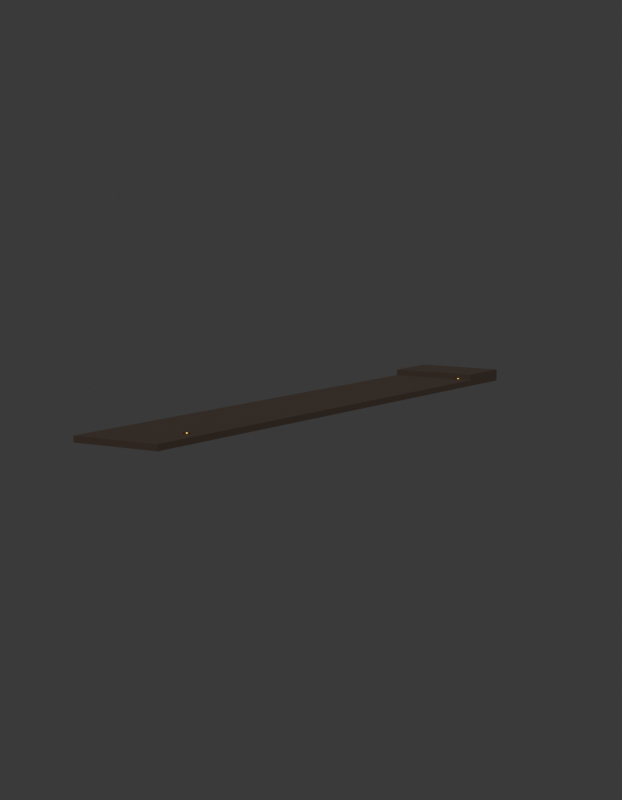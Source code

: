 # Source: SM_ENV_TabuaSolta_Blockout.blend  (saved by Blender 5.2.45; exported with 4.5.12 LTS)
import bpy
from mathutils import Matrix  # noqa: F401  (used for matrix-valued properties, if any)

bpy.ops.wm.read_factory_settings(use_empty=True)
scene = bpy.context.scene
scene.name = 'Scene'

# ---- collections
col_env_tabuasolta = bpy.data.collections.new('ENV_TabuaSolta'); scene.collection.children.link(col_env_tabuasolta)
col_rig = bpy.data.collections.new('Rig'); col_env_tabuasolta.children.link(col_rig)
col_geo = bpy.data.collections.new('Geo'); col_env_tabuasolta.children.link(col_geo)
col_sockets = bpy.data.collections.new('Sockets'); col_env_tabuasolta.children.link(col_sockets)
col_props = bpy.data.collections.new('Props'); col_env_tabuasolta.children.link(col_props)
col_preview = bpy.data.collections.new('_Preview'); scene.collection.children.link(col_preview)

# ---- materials (node trees are filled in below, after node groups)
mat_mat_env_tabuasolta = bpy.data.materials.new('MAT_ENV_TabuaSolta')
mat_mat_env_tabuasolta.diffuse_color = (0.04231, 0.02519, 0.016, 1.0)
mat_mat_env_tabuasolta.roughness = 0.85
mat_mat_env_latao = bpy.data.materials.new('MAT_ENV_Latao')
mat_mat_env_latao.diffuse_color = (0.6939, 0.4564, 0.1022, 1.0)
mat_mat_env_latao.roughness = 0.3
mat_mat_env_latao.metallic = 1.0

# ---- material node trees
mat_mat_env_tabuasolta.use_nodes = True; mat_mat_env_tabuasolta.node_tree.nodes.clear()
_N = mat_mat_env_tabuasolta.node_tree.nodes; _L = mat_mat_env_tabuasolta.node_tree.links
n0 = _N.new('ShaderNodeBsdfPrincipled'); n0.name = 'Principled BSDF'; n0.location = (-200, 100)
n0.inputs[0].default_value = (0.04231, 0.02519, 0.016, 1.0)
n0.inputs[2].default_value = 0.85
n0.inputs[10].default_value = 0.005
n1 = _N.new('ShaderNodeOutputMaterial'); n1.name = 'Material Output'; n1.location = (200, 100)
_L.new(n0.outputs[0], n1.inputs[0])
n1.is_active_output = True
mat_mat_env_latao.use_nodes = True; mat_mat_env_latao.node_tree.nodes.clear()
_N = mat_mat_env_latao.node_tree.nodes; _L = mat_mat_env_latao.node_tree.links
n0 = _N.new('ShaderNodeBsdfPrincipled'); n0.name = 'Principled BSDF'; n0.location = (-200, 100)
n0.inputs[0].default_value = (0.6939, 0.4564, 0.1022, 1.0)
n0.inputs[1].default_value = 1.0
n0.inputs[2].default_value = 0.3
n0.inputs[10].default_value = 0.005
n1 = _N.new('ShaderNodeOutputMaterial'); n1.name = 'Material Output'; n1.location = (200, 100)
_L.new(n0.outputs[0], n1.inputs[0])
n1.is_active_output = True

# ---- world
world_world = bpy.data.worlds.new('World'); scene.world = world_world
world_world.use_nodes = True; world_world.node_tree.nodes.clear()
_N = world_world.node_tree.nodes; _L = world_world.node_tree.links
n0 = _N.new('ShaderNodeBackground'); n0.name = 'Background'; n0.location = (-200, 100)
n0.inputs[0].default_value = (0.05, 0.05, 0.05, 1.0)
n1 = _N.new('ShaderNodeOutputWorld'); n1.name = 'World Output'; n1.location = (200, 100)
_L.new(n0.outputs[0], n1.inputs[0])
n1.is_active_output = True
world_world.color = (0.006512, 0.005605, 0.009134)

# ---- cameras
cam_cam_frente = bpy.data.cameras.new('CAM_frente')
cam_cam_frente.type = 'ORTHO'
cam_cam_frente.ortho_scale = 2.53
cam_cam_perfil = bpy.data.cameras.new('CAM_perfil')
cam_cam_perfil.type = 'ORTHO'
cam_cam_perfil.ortho_scale = 2.53
cam_cam_costas = bpy.data.cameras.new('CAM_costas')
cam_cam_costas.type = 'ORTHO'
cam_cam_costas.ortho_scale = 2.53
cam_cam_tres_quartos = bpy.data.cameras.new('CAM_tres_quartos')
cam_cam_tres_quartos.lens = 85.0

# ---- meshes
me_sm_env_tabuasolta = bpy.data.meshes.new('SM_ENV_TabuaSolta')
me_sm_env_tabuasolta.from_pydata([(-0.15, -1.0, 0.0), (-0.15, -1.0, 0.02), (-0.15, 1.0, 0.0), (-0.15, 1.0, 0.02), (0.15, -1.0, 0.0), (0.15, -1.0, 0.02), (0.15, 1.0, 0.0), (0.15, 1.0, 0.02), (-0.15, 0.8, 0.02), (-0.15, 0.8, 0.04), (-0.15, 1.0, 0.02), (-0.15, 1.0, 0.04), (0.15, 0.8, 0.02), (0.15, 0.8, 0.04), (0.15, 1.0, 0.02), (0.15, 1.0, 0.04), (0.1, -0.8, 0.028), (0.1, 0.7896, 0.019), (0.1, -0.7896, 0.019), (0.1, -0.8, 0.016), (0.1, 0.8, 0.016), (0.109, -0.7948, 0.025), (0.109, -0.7948, 0.019), (0.109, 0.7948, 0.019), (0.109, -0.8052, 0.025), (0.109, -0.8052, 0.019), (0.109, 0.7948, 0.025), (0.1, 0.8, 0.028), (0.1, -0.8104, 0.025), (0.1, -0.8104, 0.019), (0.109, 0.8052, 0.025), (0.091, -0.8052, 0.025), (0.091, -0.8052, 0.019), (0.109, 0.8052, 0.019), (0.091, -0.7948, 0.025), (0.091, -0.7948, 0.019), (0.1, 0.8104, 0.019), (0.1, -0.7896, 0.025), (0.1, 0.7896, 0.025), (0.091, 0.7948, 0.019), (0.091, 0.7948, 0.025), (0.091, 0.8052, 0.019), (0.091, 0.8052, 0.025), (0.1, 0.8104, 0.025)], [], [(0, 1, 3, 2), (2, 3, 7, 6), (6, 7, 5, 4), (4, 5, 1, 0), (2, 6, 4, 0), (7, 3, 1, 5), (8, 9, 11, 10), (10, 11, 15, 14), (14, 15, 13, 12), (12, 13, 9, 8), (10, 14, 12, 8), (15, 11, 9, 13), (19, 18, 22), (18, 37, 21, 22), (37, 16, 21), (19, 22, 25), (22, 21, 24, 25), (21, 16, 24), (19, 25, 29), (25, 24, 28, 29), (24, 16, 28), (19, 29, 32), (29, 28, 31, 32), (28, 16, 31), (19, 32, 35), (32, 31, 34, 35), (31, 16, 34), (19, 35, 18), (35, 34, 37, 18), (34, 16, 37), (43, 27, 30), (36, 43, 30, 33), (20, 36, 33), (20, 33, 23), (33, 30, 26, 23), (30, 27, 26), (26, 27, 38), (23, 26, 38, 17), (20, 23, 17), (20, 17, 39), (17, 38, 40, 39), (38, 27, 40), (40, 27, 42), (39, 40, 42, 41), (20, 39, 41), (42, 27, 43), (41, 42, 43, 36), (20, 41, 36)])
me_sm_env_tabuasolta.polygons.foreach_set('use_smooth', [0, 0, 0, 0, 0, 0, 0, 0, 0, 0, 0, 0, 1, 1, 1, 1, 1, 1, 1, 1, 1, 1, 1, 1, 1, 1, 1, 1, 1, 1, 1, 1, 1, 1, 1, 1, 1, 1, 1, 1, 1, 1, 1, 1, 1, 1, 1, 1])
me_sm_env_tabuasolta.polygons.foreach_set('material_index', [0, 0, 0, 0, 0, 0, 0, 0, 0, 0, 0, 0, 1, 1, 1, 1, 1, 1, 1, 1, 1, 1, 1, 1, 1, 1, 1, 1, 1, 1, 1, 1, 1, 1, 1, 1, 1, 1, 1, 1, 1, 1, 1, 1, 1, 1, 1, 1])
_uv = me_sm_env_tabuasolta.uv_layers.new(name='UVMap')
_uv.uv.foreach_set('vector', [1.0, 0.0, 1.0, 0.02, -1.0, 0.02, -1.0, 0.0, 0.15, 0.0, 0.15, 0.02, -0.15, 0.02, -0.15, 0.0, 1.0, 0.0, 1.0, 0.02, -1.0, 0.02, -1.0, 0.0, 0.15, 0.0, 0.15, 0.02, -0.15, 0.02, -0.15, 0.0, -1.0, -0.15, -1.0, 0.15, 1.0, 0.15, 1.0, -0.15, 1.0, 0.15, 1.0, -0.15, -1.0, -0.15, -1.0, 0.15, -0.8, 0.02, -0.8, 0.04, -1.0, 0.04, -1.0, 0.02, 0.15, 0.02, 0.15, 0.04, -0.15, 0.04, -0.15, 0.02, 1.0, 0.02, 1.0, 0.04, 0.8, 0.04, 0.8, 0.02, 0.15, 0.02, 0.15, 0.04, -0.15, 0.04, -0.15, 0.02, -0.15, -1.0, 0.15, -1.0, 0.15, -0.8, -0.15, -0.8, 0.15, 1.0, -0.15, 1.0, -0.15, 0.8, 0.15, 0.8, 0.8, 0.1, 0.7896, 0.1, 0.7948, 0.109, -0.1, 0.019, -0.1, 0.025, -0.109, 0.025, -0.109, 0.019, -0.7896, 0.1, -0.8, 0.1, -0.7948, 0.109, 0.8, 0.1, 0.7948, 0.109, 0.8052, 0.109, -0.7948, 0.019, -0.7948, 0.025, -0.8052, 0.025, -0.8052, 0.019, -0.7948, 0.109, -0.8, 0.1, -0.8052, 0.109, 0.8, 0.1, 0.8052, 0.109, 0.8104, 0.1, 0.109, 0.019, 0.109, 0.025, 0.1, 0.025, 0.1, 0.019, -0.8052, 0.109, -0.8, 0.1, -0.8104, 0.1, 0.8, 0.1, 0.8104, 0.1, 0.8052, 0.091, 0.1, 0.019, 0.1, 0.025, 0.091, 0.025, 0.091, 0.019, -0.8104, 0.1, -0.8, 0.1, -0.8052, 0.091, 0.8, 0.1, 0.8052, 0.091, 0.7948, 0.091, 0.8052, 0.019, 0.8052, 0.025, 0.7948, 0.025, 0.7948, 0.019, -0.8052, 0.091, -0.8, 0.1, -0.7948, 0.091, 0.8, 0.1, 0.7948, 0.091, 0.7896, 0.1, -0.091, 0.019, -0.091, 0.025, -0.1, 0.025, -0.1, 0.019, -0.7948, 0.091, -0.8, 0.1, -0.7896, 0.1, 0.8104, 0.1, 0.8, 0.1, 0.8052, 0.109, -0.1, 0.019, -0.1, 0.025, -0.109, 0.025, -0.109, 0.019, -0.8, 0.1, -0.8104, 0.1, -0.8052, 0.109, -0.8, 0.1, -0.8052, 0.109, -0.7948, 0.109, 0.8052, 0.019, 0.8052, 0.025, 0.7948, 0.025, 0.7948, 0.019, 0.8052, 0.109, 0.8, 0.1, 0.7948, 0.109, 0.7948, 0.109, 0.8, 0.1, 0.7896, 0.1, 0.109, 0.019, 0.109, 0.025, 0.1, 0.025, 0.1, 0.019, -0.8, 0.1, -0.7948, 0.109, -0.7896, 0.1, -0.8, 0.1, -0.7896, 0.1, -0.7948, 0.091, 0.1, 0.019, 0.1, 0.025, 0.091, 0.025, 0.091, 0.019, 0.7896, 0.1, 0.8, 0.1, 0.7948, 0.091, 0.7948, 0.091, 0.8, 0.1, 0.8052, 0.091, -0.7948, 0.019, -0.7948, 0.025, -0.8052, 0.025, -0.8052, 0.019, -0.8, 0.1, -0.7948, 0.091, -0.8052, 0.091, 0.8052, 0.091, 0.8, 0.1, 0.8104, 0.1, -0.091, 0.019, -0.091, 0.025, -0.1, 0.025, -0.1, 0.019, -0.8, 0.1, -0.8052, 0.091, -0.8104, 0.1])
me_sm_env_tabuasolta.materials.append(mat_mat_env_tabuasolta)
me_sm_env_tabuasolta.materials.append(mat_mat_env_latao)
me_sm_env_tabuasolta.update()

# ---- objects
ob_sm_env_tabuasolta = bpy.data.objects.new('SM_ENV_TabuaSolta', me_sm_env_tabuasolta)
ob_cam_frente = bpy.data.objects.new('CAM_frente', cam_cam_frente)
ob_cam_perfil = bpy.data.objects.new('CAM_perfil', cam_cam_perfil)
ob_cam_costas = bpy.data.objects.new('CAM_costas', cam_cam_costas)
ob_cam_tres_quartos = bpy.data.objects.new('CAM_tres_quartos', cam_cam_tres_quartos)

# ---- transforms, parenting, visibility, modifiers, constraints
ob_sm_env_tabuasolta.location = (0.0, 0.0, 0.0)
ob_cam_frente.location = (0.0, -6.0, 0.025)
ob_cam_frente.rotation_euler = (1.571, -0.0, 0.0)
ob_cam_perfil.location = (-6.0, 0.0, 0.025)
ob_cam_perfil.rotation_euler = (1.571, -0.0, -1.571)
ob_cam_costas.location = (0.0, 6.0, 0.025)
ob_cam_costas.rotation_euler = (-1.571, 3.142, -0.0)
ob_cam_tres_quartos.location = (3.3, -5.06, 0.795)
ob_cam_tres_quartos.rotation_euler = (1.444, -6.562e-08, 0.5779)

# ---- collection membership
col_geo.objects.link(ob_sm_env_tabuasolta)
col_preview.objects.link(ob_cam_frente)
col_preview.objects.link(ob_cam_perfil)
col_preview.objects.link(ob_cam_costas)
col_preview.objects.link(ob_cam_tres_quartos)

# ---- scene / render settings (as saved in the file)
scene.camera = ob_cam_tres_quartos
scene.frame_start = 1; scene.frame_end = 250; scene.frame_set(1)
scene.render.engine = 'BLENDER_WORKBENCH'
scene.render.resolution_x = 700
scene.render.resolution_y = 900
scene.render.bake_bias = 0.0
scene.render.bake_samples = 0
scene.render.compositor_device = 'GPU'
scene.eevee.use_volume_custom_range = False
scene.eevee.fast_gi_thickness_near = 0.1
scene.eevee.fast_gi_thickness_far = 0.0
scene.eevee.ray_tracing_options.screen_trace_thickness = 0.1
bpy.context.view_layer.update()

# ---- added for rendering (the .blend has no usable light): sun
light_auto_sun = bpy.data.lights.new('AutoSun', 'SUN')
light_auto_sun.energy = 3.0
light_auto_sun.angle = 0.0523599
ob_auto_sun = bpy.data.objects.new('AutoSun', light_auto_sun)
scene.collection.objects.link(ob_auto_sun)
ob_auto_sun.rotation_euler = (0.872665, 0.174533, 0.523599)
bpy.context.view_layer.update()
